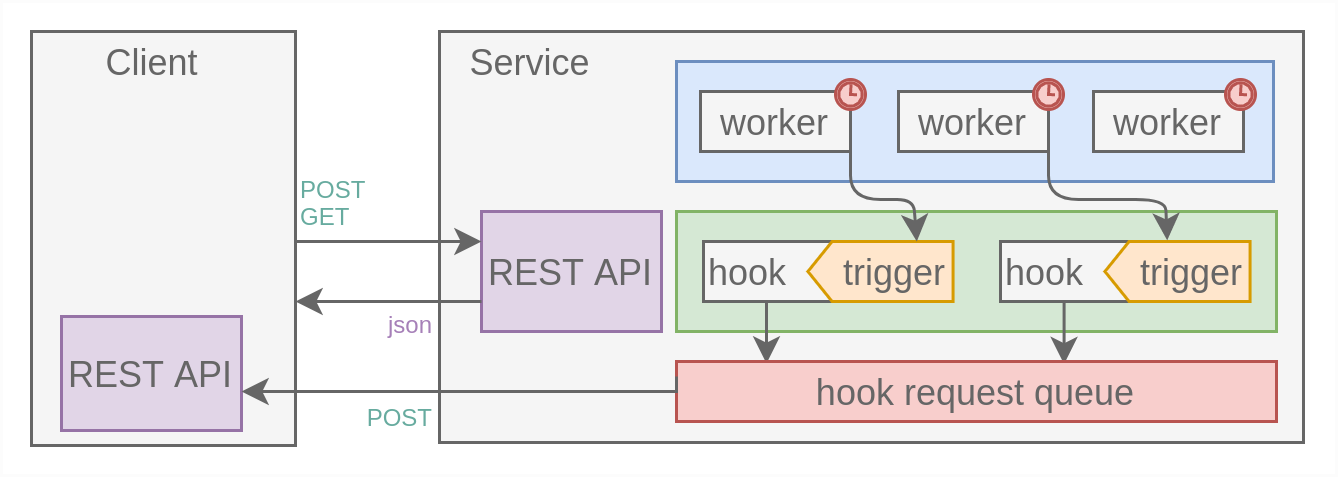

The diagram above was exported from draw.io. Its source (the exported page's mxGraphModel, read from the mxfile embedded in the PNG):
<mxGraphModel dx="568" dy="320" grid="1" gridSize="5" guides="1" tooltips="1" connect="1" arrows="1" fold="1" page="1" pageScale="1" pageWidth="827" pageHeight="1169" math="0" shadow="0">
  <root>
    <mxCell id="0" />
    <mxCell id="1" parent="0" />
    <mxCell id="Sw8G2NJxgn4fkQUSu8CH-1" value="" style="rounded=0;whiteSpace=wrap;html=1;fontSize=8;align=center;strokeColor=#FCFCFC;" parent="1" vertex="1">
      <mxGeometry x="90" y="262" width="445" height="158" as="geometry" />
    </mxCell>
    <mxCell id="Sw8G2NJxgn4fkQUSu8CH-2" value="" style="rounded=0;whiteSpace=wrap;html=1;fillColor=#f5f5f5;fontSize=8;fontColor=#333333;align=right;strokeColor=#666666;" parent="1" vertex="1">
      <mxGeometry x="100" y="272" width="88" height="138" as="geometry" />
    </mxCell>
    <mxCell id="Sw8G2NJxgn4fkQUSu8CH-3" value="" style="rounded=0;whiteSpace=wrap;html=1;fillColor=#f5f5f5;strokeColor=#666666;fontColor=#333333;" parent="1" vertex="1">
      <mxGeometry x="236" y="272" width="288" height="137" as="geometry" />
    </mxCell>
    <mxCell id="Sw8G2NJxgn4fkQUSu8CH-4" value="Service" style="text;html=1;align=center;verticalAlign=middle;resizable=0;points=[];autosize=1;strokeColor=none;fontColor=#666666;" parent="1" vertex="1">
      <mxGeometry x="236" y="272" width="60" height="20" as="geometry" />
    </mxCell>
    <mxCell id="Sw8G2NJxgn4fkQUSu8CH-5" value="" style="rounded=0;whiteSpace=wrap;html=1;fillColor=#dae8fc;strokeColor=#6c8ebf;" parent="1" vertex="1">
      <mxGeometry x="315" y="282" width="199" height="40" as="geometry" />
    </mxCell>
    <mxCell id="Sw8G2NJxgn4fkQUSu8CH-6" value="worker" style="rounded=0;whiteSpace=wrap;html=1;fillColor=#f5f5f5;strokeColor=#666666;fontColor=#666666;" parent="1" vertex="1">
      <mxGeometry x="323" y="292" width="50" height="20" as="geometry" />
    </mxCell>
    <mxCell id="Sw8G2NJxgn4fkQUSu8CH-7" value="worker" style="rounded=0;whiteSpace=wrap;html=1;fillColor=#f5f5f5;strokeColor=#666666;fontColor=#666666;" parent="1" vertex="1">
      <mxGeometry x="389" y="292" width="50" height="20" as="geometry" />
    </mxCell>
    <mxCell id="Sw8G2NJxgn4fkQUSu8CH-8" value="worker" style="rounded=0;whiteSpace=wrap;html=1;fillColor=#f5f5f5;strokeColor=#666666;fontColor=#666666;" parent="1" vertex="1">
      <mxGeometry x="454" y="292" width="50" height="20" as="geometry" />
    </mxCell>
    <mxCell id="Sw8G2NJxgn4fkQUSu8CH-9" value="" style="rounded=0;whiteSpace=wrap;html=1;fillColor=#d5e8d4;strokeColor=#82b366;" parent="1" vertex="1">
      <mxGeometry x="315" y="332" width="200" height="40" as="geometry" />
    </mxCell>
    <mxCell id="Gtj_PdPKGq6SbGYy_XMv-6" style="edgeStyle=orthogonalEdgeStyle;rounded=0;orthogonalLoop=1;jettySize=auto;html=1;exitX=0.25;exitY=1;exitDx=0;exitDy=0;entryX=0.15;entryY=0.033;entryDx=0;entryDy=0;entryPerimeter=0;strokeColor=#666666;" edge="1" parent="1" source="Sw8G2NJxgn4fkQUSu8CH-10" target="Sw8G2NJxgn4fkQUSu8CH-31">
      <mxGeometry relative="1" as="geometry" />
    </mxCell>
    <mxCell id="Sw8G2NJxgn4fkQUSu8CH-10" value="hook" style="rounded=0;whiteSpace=wrap;html=1;fillColor=#f5f5f5;strokeColor=#666666;fontColor=#666666;align=left;" parent="1" vertex="1">
      <mxGeometry x="324" y="342" width="80" height="20" as="geometry" />
    </mxCell>
    <mxCell id="Sw8G2NJxgn4fkQUSu8CH-11" value="&lt;font color=&quot;#666666&quot;&gt;trigger&lt;/font&gt;" style="shape=offPageConnector;whiteSpace=wrap;html=1;align=right;rotation=90;size=0.16666666666666666;horizontal=0;verticalAlign=bottom;fillColor=#ffe6cc;strokeColor=#d79b00;" parent="1" vertex="1">
      <mxGeometry x="373" y="327.81" width="20" height="48.38" as="geometry" />
    </mxCell>
    <mxCell id="Gtj_PdPKGq6SbGYy_XMv-7" style="edgeStyle=orthogonalEdgeStyle;rounded=0;orthogonalLoop=1;jettySize=auto;html=1;exitX=0.25;exitY=1;exitDx=0;exitDy=0;entryX=0.646;entryY=0.044;entryDx=0;entryDy=0;entryPerimeter=0;strokeColor=#666666;" edge="1" parent="1" source="Sw8G2NJxgn4fkQUSu8CH-12" target="Sw8G2NJxgn4fkQUSu8CH-31">
      <mxGeometry relative="1" as="geometry" />
    </mxCell>
    <mxCell id="Sw8G2NJxgn4fkQUSu8CH-12" value="hook" style="rounded=0;whiteSpace=wrap;html=1;fillColor=#f5f5f5;strokeColor=#666666;fontColor=#666666;align=left;" parent="1" vertex="1">
      <mxGeometry x="423" y="342" width="80" height="20" as="geometry" />
    </mxCell>
    <mxCell id="Sw8G2NJxgn4fkQUSu8CH-13" value="&lt;font color=&quot;#666666&quot;&gt;trigger&lt;/font&gt;" style="shape=offPageConnector;whiteSpace=wrap;html=1;align=right;rotation=90;size=0.16666666666666666;horizontal=0;verticalAlign=bottom;fillColor=#ffe6cc;strokeColor=#d79b00;" parent="1" vertex="1">
      <mxGeometry x="472" y="327.81" width="20" height="48.38" as="geometry" />
    </mxCell>
    <mxCell id="Sw8G2NJxgn4fkQUSu8CH-14" value="" style="shape=mxgraph.bpmn.shape;html=1;verticalLabelPosition=bottom;labelBackgroundColor=#ffffff;verticalAlign=top;align=center;perimeter=ellipsePerimeter;outlineConnect=0;outline=standard;symbol=timer;fillColor=#f8cecc;strokeColor=#b85450;" parent="1" vertex="1">
      <mxGeometry x="368" y="288" width="10" height="10" as="geometry" />
    </mxCell>
    <mxCell id="Sw8G2NJxgn4fkQUSu8CH-15" value="" style="shape=mxgraph.bpmn.shape;html=1;verticalLabelPosition=bottom;labelBackgroundColor=#ffffff;verticalAlign=top;align=center;perimeter=ellipsePerimeter;outlineConnect=0;outline=standard;symbol=timer;fillColor=#f8cecc;strokeColor=#b85450;" parent="1" vertex="1">
      <mxGeometry x="434" y="288" width="10" height="10" as="geometry" />
    </mxCell>
    <mxCell id="Sw8G2NJxgn4fkQUSu8CH-16" value="" style="shape=mxgraph.bpmn.shape;html=1;verticalLabelPosition=bottom;labelBackgroundColor=#ffffff;verticalAlign=top;align=center;perimeter=ellipsePerimeter;outlineConnect=0;outline=standard;symbol=timer;fillColor=#f8cecc;strokeColor=#b85450;" parent="1" vertex="1">
      <mxGeometry x="498" y="288" width="10" height="10" as="geometry" />
    </mxCell>
    <mxCell id="Sw8G2NJxgn4fkQUSu8CH-17" value="" style="endArrow=classic;html=1;fontColor=#666666;exitX=1;exitY=1;exitDx=0;exitDy=0;entryX=-0.019;entryY=0.571;entryDx=0;entryDy=0;entryPerimeter=0;fillColor=#f5f5f5;strokeColor=#666666;" parent="1" source="Sw8G2NJxgn4fkQUSu8CH-7" target="Sw8G2NJxgn4fkQUSu8CH-13" edge="1">
      <mxGeometry width="50" height="50" relative="1" as="geometry">
        <mxPoint x="375" y="314" as="sourcePoint" />
        <mxPoint x="385" y="344" as="targetPoint" />
        <Array as="points">
          <mxPoint x="439" y="328" />
          <mxPoint x="478" y="328" />
        </Array>
      </mxGeometry>
    </mxCell>
    <mxCell id="Sw8G2NJxgn4fkQUSu8CH-18" value="" style="endArrow=classic;html=1;fontColor=#666666;exitX=1;exitY=1;exitDx=0;exitDy=0;entryX=0;entryY=0.25;entryDx=0;entryDy=0;fillColor=#f5f5f5;strokeColor=#666666;" parent="1" target="Sw8G2NJxgn4fkQUSu8CH-11" edge="1">
      <mxGeometry width="50" height="50" relative="1" as="geometry">
        <mxPoint x="373" y="312" as="sourcePoint" />
        <mxPoint x="478.5650199999999" y="341.61999999999995" as="targetPoint" />
        <Array as="points">
          <mxPoint x="373" y="328" />
          <mxPoint x="394" y="328" />
        </Array>
      </mxGeometry>
    </mxCell>
    <mxCell id="Sw8G2NJxgn4fkQUSu8CH-19" value="REST API" style="rounded=0;whiteSpace=wrap;html=1;align=center;fillColor=#e1d5e7;strokeColor=#9673a6;fontColor=#666666;" parent="1" vertex="1">
      <mxGeometry x="250" y="332" width="60" height="40" as="geometry" />
    </mxCell>
    <mxCell id="Sw8G2NJxgn4fkQUSu8CH-23" value="Client" style="text;html=1;align=center;verticalAlign=middle;resizable=0;points=[];autosize=1;strokeColor=none;fontColor=#666666;" parent="1" vertex="1">
      <mxGeometry x="119" y="272" width="42" height="20" as="geometry" />
    </mxCell>
    <mxCell id="Sw8G2NJxgn4fkQUSu8CH-24" value="" style="endArrow=classic;html=1;fontColor=#666666;entryX=0;entryY=0.25;entryDx=0;entryDy=0;fillColor=#f5f5f5;strokeColor=#666666;" parent="1" target="Sw8G2NJxgn4fkQUSu8CH-19" edge="1">
      <mxGeometry width="50" height="50" relative="1" as="geometry">
        <mxPoint x="188" y="342" as="sourcePoint" />
        <mxPoint x="316" y="314" as="targetPoint" />
      </mxGeometry>
    </mxCell>
    <mxCell id="Sw8G2NJxgn4fkQUSu8CH-25" value="" style="endArrow=classic;html=1;fontColor=#666666;exitX=0;exitY=0.75;exitDx=0;exitDy=0;fillColor=#f5f5f5;strokeColor=#666666;" parent="1" source="Sw8G2NJxgn4fkQUSu8CH-19" edge="1">
      <mxGeometry width="50" height="50" relative="1" as="geometry">
        <mxPoint x="190" y="344" as="sourcePoint" />
        <mxPoint x="188" y="362" as="targetPoint" />
      </mxGeometry>
    </mxCell>
    <mxCell id="Sw8G2NJxgn4fkQUSu8CH-26" value="json" style="text;html=1;align=right;verticalAlign=middle;resizable=0;points=[];autosize=1;fontColor=#A680B8;fontSize=8;spacing=0;" parent="1" vertex="1">
      <mxGeometry x="207" y="362" width="26" height="16" as="geometry" />
    </mxCell>
    <mxCell id="Sw8G2NJxgn4fkQUSu8CH-27" value="POST&lt;br&gt;GET" style="text;html=1;align=left;verticalAlign=middle;resizable=0;points=[];autosize=1;fontSize=8;spacing=0;fontColor=#67AB9F;" parent="1" vertex="1">
      <mxGeometry x="190" y="316" width="34" height="26" as="geometry" />
    </mxCell>
    <mxCell id="Sw8G2NJxgn4fkQUSu8CH-28" value="POST" style="text;html=1;align=right;verticalAlign=middle;resizable=0;points=[];autosize=1;fontSize=8;spacing=0;fontColor=#67AB9F;" parent="1" vertex="1">
      <mxGeometry x="199" y="393" width="34" height="16" as="geometry" />
    </mxCell>
    <mxCell id="Sw8G2NJxgn4fkQUSu8CH-30" value="REST API" style="rounded=0;whiteSpace=wrap;html=1;align=center;fillColor=#e1d5e7;strokeColor=#9673a6;fontColor=#666666;" parent="1" vertex="1">
      <mxGeometry x="110" y="367" width="60" height="38" as="geometry" />
    </mxCell>
    <mxCell id="Sw8G2NJxgn4fkQUSu8CH-31" value="hook request queue" style="rounded=0;whiteSpace=wrap;html=1;align=center;fillColor=#f8cecc;strokeColor=#b85450;fontColor=#666666;" parent="1" vertex="1">
      <mxGeometry x="315" y="382" width="200" height="20" as="geometry" />
    </mxCell>
    <mxCell id="Sw8G2NJxgn4fkQUSu8CH-49" style="edgeStyle=orthogonalEdgeStyle;rounded=0;orthogonalLoop=1;jettySize=auto;html=1;fontColor=#666666;strokeColor=#666666;exitX=0;exitY=0.25;exitDx=0;exitDy=0;" parent="1" target="Sw8G2NJxgn4fkQUSu8CH-30" edge="1" source="Sw8G2NJxgn4fkQUSu8CH-31">
      <mxGeometry relative="1" as="geometry">
        <mxPoint x="314" y="388" as="sourcePoint" />
        <Array as="points">
          <mxPoint x="315" y="392" />
        </Array>
      </mxGeometry>
    </mxCell>
  </root>
</mxGraphModel>